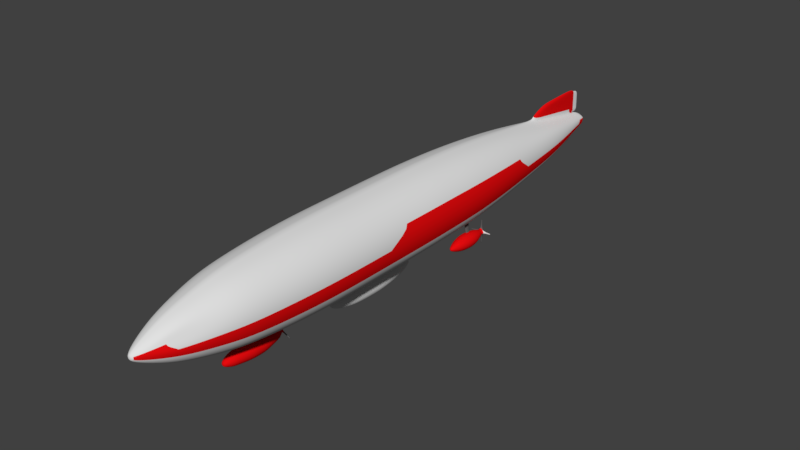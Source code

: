 # Source: Jefe_Fake.blend  (saved by Blender 2.79.0; exported with 4.5.12 LTS)
import bpy
from mathutils import Matrix  # noqa: F401  (used for matrix-valued properties, if any)

bpy.ops.wm.read_factory_settings(use_empty=True)
scene = bpy.context.scene
scene.name = 'Scene'

# ---- collections
col_collection_1 = bpy.data.collections.new('Collection 1'); scene.collection.children.link(col_collection_1)

# ---- materials (node trees are filled in below, after node groups)
mat_material_001 = bpy.data.materials.new('Material.001')
mat_material_001.alpha_threshold = 0.0
mat_material_001.use_transparent_shadow = False
mat_material_001.diffuse_color = (0.1149, 0.1149, 0.1149, 1.0)
mat_material_001.roughness = 0.5
mat_material_001.specular_intensity = 0.0
mat_fakeboss_1 = bpy.data.materials.new('FakeBoss_1')
mat_fakeboss_1.alpha_threshold = 0.0
mat_fakeboss_1.use_transparent_shadow = False
mat_fakeboss_1.diffuse_color = (0.7613, 0.7613, 0.7613, 1.0)
mat_fakeboss_1.roughness = 0.5
mat_fakeboss_1.specular_intensity = 0.0
mat_material_002 = bpy.data.materials.new('Material.002')
mat_material_002.alpha_threshold = 0.0
mat_material_002.use_transparent_shadow = False
mat_material_002.diffuse_color = (0.8, 0.003781, 0.004875, 1.0)
mat_material_002.roughness = 0.5
mat_material_002.specular_intensity = 0.0

# ---- material node trees

# ---- world
world_world = bpy.data.worlds.new('World'); scene.world = world_world
world_world.color = (0.05088, 0.05088, 0.05088)
world_world.use_sun_shadow = False
world_world.sun_shadow_jitter_overblur = 0.0
world_world.cycles.sampling_method = 'MANUAL'

# ---- meshes
me_cube_004 = bpy.data.meshes.new('Cube.004')
me_cube_004.from_pydata([(-1.0, -1.0, -1.0), (-1.0, -1.0, 1.0), (-1.0, 1.0, -1.0), (-1.0, 1.0, 1.0), (1.0, -1.0, -1.0), (1.0, -1.0, 1.0), (1.0, 1.0, -1.0), (1.0, 1.0, 1.0)], [], [(0, 1, 3, 2), (2, 3, 7, 6), (6, 7, 5, 4), (4, 5, 1, 0), (2, 6, 4, 0), (7, 3, 1, 5)])
me_cube_004.polygons.foreach_set('use_smooth', [True] * 6)
me_cube_004.materials.append(mat_material_001)
me_cube_004.use_remesh_preserve_volume = False
me_cube_004.use_remesh_preserve_attributes = False
me_cube_004.use_mirror_vertex_groups = False
me_cube_004.update()
me_cube_003 = bpy.data.meshes.new('Cube.003')
me_cube_003.from_pydata([(-1.0, -1.0, -1.0), (-1.0, -1.0, 1.0), (-1.0, 1.0, -1.0), (-1.0, 1.0, 1.0), (1.0, -1.0, -1.0), (1.0, -1.0, 1.0), (1.0, 1.0, -1.0), (1.0, 1.0, 1.0)], [], [(0, 1, 3, 2), (2, 3, 7, 6), (6, 7, 5, 4), (4, 5, 1, 0), (2, 6, 4, 0), (7, 3, 1, 5)])
me_cube_003.polygons.foreach_set('use_smooth', [True] * 6)
me_cube_003.materials.append(mat_material_001)
me_cube_003.use_remesh_preserve_volume = False
me_cube_003.use_remesh_preserve_attributes = False
me_cube_003.use_mirror_vertex_groups = False
me_cube_003.update()
me_cube_001 = bpy.data.meshes.new('Cube.001')
me_cube_001.from_pydata([(-1.0, -1.0, -1.0), (-1.0, -1.0, 1.0), (-1.0, 1.0, -1.0), (-1.0, 1.0, 1.0), (1.0, -1.0, -1.0), (1.0, -1.0, 1.0), (1.0, 1.0, -1.0), (1.0, 1.0, 1.0)], [], [(0, 1, 3, 2), (2, 3, 7, 6), (6, 7, 5, 4), (4, 5, 1, 0), (2, 6, 4, 0), (7, 3, 1, 5)])
me_cube_001.polygons.foreach_set('use_smooth', [True] * 6)
me_cube_001.materials.append(mat_material_001)
me_cube_001.use_remesh_preserve_volume = False
me_cube_001.use_remesh_preserve_attributes = False
me_cube_001.use_mirror_vertex_groups = False
me_cube_001.update()
me_cylinder_003 = bpy.data.meshes.new('Cylinder.003')
me_cylinder_003.from_pydata([(0.6257, 0.7251, -2.018), (-9.218e-11, 0.9843, -2.018), (0.0, 1.099, -0.5), (0.0, 1.099, 0.5), (0.7071, 0.8065, -0.5), (0.7071, 0.8065, 0.5), (1.0, 0.09935, -0.5), (1.0, 0.09935, 0.5), (0.7071, -0.6078, -0.5), (0.7071, -0.6078, 0.5), (-8.742e-08, -0.9007, -0.5), (-8.742e-08, -0.9007, 0.5), (-0.7071, -0.6078, -0.5), (-0.7071, -0.6078, 0.5), (-1.0, 0.09935, -0.5), (-1.0, 0.09935, 0.5), (-0.7071, 0.8065, -0.5), (-0.7071, 0.8065, 0.5), (0.8849, 0.09935, -2.018), (0.6257, -0.5264, -2.018), (-7.745e-08, -0.7856, -2.018), (-0.6257, -0.5264, -2.018), (-0.8849, 0.09935, -2.018), (-0.6257, 0.7251, -2.018), (0.5586, 0.658, -2.997), (-1.68e-09, 0.8894, -2.997), (0.79, 0.09935, -2.997), (0.5586, -0.4593, -2.997), (-7.075e-08, -0.6907, -2.997), (-0.5586, -0.4593, -2.997), (-0.79, 0.09935, -2.997), (-0.5586, 0.658, -2.997), (0.4976, 0.597, -3.934), (-6.378e-09, 0.8031, -3.934), (0.7038, 0.09935, -3.934), (0.4976, -0.3983, -3.934), (-6.79e-08, -0.6044, -3.934), (-0.4976, -0.3983, -3.934), (-0.7038, 0.09935, -3.934), (-0.4976, 0.597, -3.934), (0.3759, 0.4752, -4.757), (-1.393e-08, 0.6309, -4.757), (0.5316, 0.09935, -4.757), (0.3759, -0.2765, -4.757), (-6.04e-08, -0.4322, -4.757), (-0.3759, -0.2765, -4.757), (-0.5316, 0.09935, -4.757), (-0.3759, 0.4752, -4.757), (0.2163, 0.3156, -5.481), (-2.7e-08, 0.4052, -5.481), (0.3059, 0.09935, -5.481), (0.2163, -0.1169, -5.481), (-5.374e-08, -0.2065, -5.481), (-0.2163, -0.1169, -5.481), (-0.3059, 0.09935, -5.481), (-0.2163, 0.3156, -5.481), (-3.725e-08, 0.09935, -5.793), (-1.0, 0.09935, 1.998), (-0.7071, -0.6078, 1.998), (-8.742e-08, -0.9007, 1.998), (0.7071, -0.6078, 1.998), (1.0, 0.09935, 1.998), (0.7071, 0.8065, 1.998), (0.0, 1.099, 1.998), (-0.7071, 0.8065, 1.998), (-0.8428, 0.1388, 3.299), (-0.5959, -0.4572, 3.299), (-7.968e-08, -0.704, 3.299), (0.5959, -0.4572, 3.299), (0.8428, 0.1388, 3.299), (0.5959, 0.7347, 3.299), (-6e-09, 0.9816, 3.299), (-0.5959, 0.7347, 3.299), (-0.6921, 0.1191, 4.511), (-0.4894, -0.3703, 4.511), (-7.289e-08, -0.5731, 4.511), (0.4894, -0.3703, 4.511), (0.6921, 0.1191, 4.511), (0.4894, 0.6085, 4.511), (-1.238e-08, 0.8112, 4.511), (-0.4894, 0.6085, 4.511), (-0.4865, 0.1092, 5.428), (-0.344, -0.2348, 5.428), (-6.773e-08, -0.3773, 5.428), (0.344, -0.2348, 5.428), (0.4865, 0.1092, 5.428), (0.344, 0.4532, 5.428), (-2.521e-08, 0.5957, 5.428), (-0.344, 0.4532, 5.428), (-0.1634, 0.1092, 6.249), (-0.1155, -0.006346, 6.249), (-5.774e-08, -0.05421, 6.249), (0.1155, -0.006346, 6.249), (0.1634, 0.1092, 6.249), (0.1155, 0.2248, 6.249), (-4.377e-08, 0.2726, 6.249), (-0.1155, 0.2248, 6.249), (-5.541e-08, 0.1092, 6.591), (0.3147, -1.009, 6.249), (0.9884, 0.5331, 6.655), (1.104, 0.6486, 6.249), (1.152, 0.5331, 6.249), (-0.3642, 1.061, 6.612), (-0.4798, 1.176, 6.249), (-0.3642, 1.224, 6.249), (0.4303, -0.9609, 6.249), (0.3147, -0.8453, 6.452), (-1.208, -0.3234, 6.249), (-1.16, -0.439, 6.249), (-1.044, -0.3234, 6.589), (0.1291, 0.2383, 6.2), (0.1826, 0.1092, 6.2), (0.1291, -0.01992, 6.2), (-5.834e-08, -0.07341, 6.2), (-0.1291, -0.01992, 6.2), (-0.1826, 0.1092, 6.2), (-0.1291, 0.2383, 6.2), (-4.267e-08, 0.2918, 6.2)], [], [(1, 0, 24, 25), (4, 6, 18, 0), (2, 3, 5, 4), (19, 20, 28, 27), (2, 4, 0, 1), (4, 5, 7, 6), (22, 23, 31, 30), (10, 12, 21, 20), (6, 7, 9, 8), (0, 18, 26, 24), (8, 10, 20, 19), (8, 9, 11, 10), (21, 22, 30, 29), (14, 16, 23, 22), (10, 11, 13, 12), (23, 1, 25, 31), (6, 8, 19, 18), (12, 13, 15, 14), (18, 19, 27, 26), (16, 2, 1, 23), (14, 15, 17, 16), (20, 21, 29, 28), (12, 14, 22, 21), (16, 17, 3, 2), (25, 24, 32, 33), (26, 27, 35, 34), (28, 29, 37, 36), (30, 31, 39, 38), (24, 26, 34, 32), (27, 28, 36, 35), (29, 30, 38, 37), (31, 25, 33, 39), (35, 36, 44, 43), (37, 38, 46, 45), (39, 33, 41, 47), (33, 32, 40, 41), (34, 35, 43, 42), (36, 37, 45, 44), (38, 39, 47, 46), (32, 34, 42, 40), (40, 42, 50, 48), (43, 44, 52, 51), (45, 46, 54, 53), (47, 41, 49, 55), (41, 40, 48, 49), (42, 43, 51, 50), (44, 45, 53, 52), (46, 47, 55, 54), (50, 51, 56), (52, 53, 56), (54, 55, 56), (48, 50, 56), (51, 52, 56), (53, 54, 56), (55, 49, 56), (49, 48, 56), (5, 3, 63, 62), (9, 7, 61, 60), (17, 15, 57, 64), (11, 9, 60, 59), (3, 17, 64, 63), (13, 11, 59, 58), (7, 5, 62, 61), (15, 13, 58, 57), (59, 60, 68, 67), (57, 58, 66, 65), (63, 64, 72, 71), (60, 61, 69, 68), (58, 59, 67, 66), (64, 57, 65, 72), (62, 63, 71, 70), (61, 62, 70, 69), (70, 71, 79, 78), (68, 69, 77, 76), (66, 67, 75, 74), (72, 65, 73, 80), (69, 70, 78, 77), (67, 68, 76, 75), (65, 66, 74, 73), (71, 72, 80, 79), (75, 76, 84, 83), (73, 74, 82, 81), (79, 80, 88, 87), (78, 79, 87, 86), (76, 77, 85, 84), (74, 75, 83, 82), (80, 73, 81, 88), (77, 78, 86, 85), (111, 110, 94, 93), (113, 112, 92, 91), (115, 114, 90, 89), (117, 116, 96, 95), (110, 117, 95, 94), (112, 111, 93, 92), (114, 113, 91, 90), (116, 115, 89, 96), (92, 93, 97), (90, 91, 97), (96, 89, 97), (94, 97, 99, 100), (97, 91, 98, 106), (90, 97, 109, 108), (97, 95, 104, 102), (94, 95, 97), (104, 103, 102), (96, 97, 102, 103), (95, 96, 103, 104), (101, 100, 99), (97, 93, 101, 99), (93, 94, 100, 101), (98, 105, 106), (92, 97, 106, 105), (91, 92, 105, 98), (107, 108, 109), (97, 89, 107, 109), (89, 90, 108, 107), (88, 81, 115, 116), (82, 83, 113, 114), (84, 85, 111, 112), (86, 87, 117, 110), (87, 88, 116, 117), (81, 82, 114, 115), (83, 84, 112, 113), (85, 86, 110, 111)])
me_cylinder_003.polygons.foreach_set('use_smooth', [True] * 124)
me_cylinder_003.polygons.foreach_set('material_index', [2, 2, 2, 2, 2, 2, 2, 2, 2, 2, 2, 2, 2, 2, 2, 2, 2, 2, 2, 2, 2, 2, 2, 2, 2, 2, 2, 2, 2, 2, 2, 2, 2, 2, 2, 2, 2, 2, 2, 2, 2, 2, 2, 2, 2, 2, 2, 2, 2, 2, 2, 2, 2, 2, 2, 2, 2, 2, 2, 2, 2, 2, 2, 2, 2, 2, 2, 2, 2, 2, 2, 2, 2, 2, 2, 2, 2, 2, 2, 2, 2, 2, 2, 2, 2, 2, 2, 2, 2, 2, 2, 2, 2, 2, 2, 2, 2, 2, 2, 1, 1, 1, 1, 2, 1, 1, 1, 1, 1, 1, 1, 1, 1, 1, 1, 1, 2, 2, 2, 2, 2, 2, 2, 2])
me_cylinder_003.materials.append(mat_fakeboss_1)
me_cylinder_003.materials.append(mat_material_001)
me_cylinder_003.materials.append(mat_material_002)
me_cylinder_003.use_remesh_preserve_volume = False
me_cylinder_003.use_remesh_preserve_attributes = False
me_cylinder_003.use_mirror_vertex_groups = False
me_cylinder_003.update()
me_cylinder_002 = bpy.data.meshes.new('Cylinder.002')
me_cylinder_002.from_pydata([(0.6822, 0.6822, -1.823), (-2.628e-10, 0.9647, -1.823), (0.0, 1.0, -0.5), (0.0, 1.0, 0.5), (0.7071, 0.7071, -0.5), (0.7071, 0.7071, 0.5), (1.0, -4.371e-08, -0.5), (1.0, -4.371e-08, 0.5), (0.7071, -0.7071, -0.5), (0.7071, -0.7071, 0.5), (-8.742e-08, -1.0, -0.5), (-8.742e-08, -1.0, 0.5), (-0.7071, -0.7071, -0.5), (-0.7071, -0.7071, 0.5), (-1.0, 1.192e-08, -0.5), (-1.0, 1.192e-08, 0.5), (-0.7071, 0.7071, -0.5), (-0.7071, 0.7071, 0.5), (0.9647, -1.001e-07, -1.823), (0.6822, -0.6822, -1.823), (-8.46e-08, -0.9647, -1.823), (-0.6822, -0.6822, -1.823), (-0.9647, -4.64e-08, -1.823), (-0.6822, 0.6822, -1.823), (0.5934, 0.5934, -2.834), (-5.077e-09, 0.8392, -2.834), (0.8392, -1.4e-07, -2.834), (0.5934, -0.5934, -2.834), (-7.844e-08, -0.8392, -2.834), (-0.5934, -0.5934, -2.834), (-0.8392, -9.334e-08, -2.834), (-0.5934, 0.5934, -2.834), (0.3745, 0.3745, -3.9), (-2.244e-08, 0.5297, -3.9), (0.5297, -1.782e-07, -3.9), (0.3745, -0.3745, -3.9), (-6.874e-08, -0.5297, -3.9), (-0.3745, -0.3745, -3.9), (-0.5297, -1.488e-07, -3.9), (-0.3745, 0.3745, -3.9), (0.1971, 0.1971, -4.304), (-3.299e-08, 0.2787, -4.304), (0.2787, -1.913e-07, -4.304), (0.1971, -0.1971, -4.304), (-5.736e-08, -0.2787, -4.304), (-0.1971, -0.1971, -4.304), (-0.2787, -1.758e-07, -4.304), (-0.1971, 0.1971, -4.304), (-4.47e-08, -1.863e-07, -4.433), (-0.8313, -0.01838, 1.97), (-0.5878, -0.6062, 1.97), (-8.022e-08, -0.8497, 1.97), (0.5878, -0.6062, 1.97), (0.8313, -0.01838, 1.97), (0.5878, 0.5694, 1.97), (-7.542e-09, 0.8129, 1.97), (-0.5878, 0.5694, 1.97), (-0.5724, -0.01838, 3.275), (-0.4047, -0.4231, 3.275), (-7.38e-08, -0.5908, 3.275), (0.4047, -0.4231, 3.275), (0.5724, -0.01838, 3.275), (0.4047, 0.3863, 3.275), (-2.376e-08, 0.554, 3.275), (-0.4047, 0.3863, 3.275), (-0.271, 0.003779, 4.147), (-0.1916, -0.1879, 4.147), (-6.044e-08, -0.2672, 4.147), (0.1916, -0.1879, 4.147), (0.271, 0.003779, 4.147), (0.1916, 0.1954, 4.147), (-3.675e-08, 0.2748, 4.147), (-0.1916, 0.1954, 4.147), (-4.424e-08, 0.003779, 4.435)], [], [(19, 20, 28, 27), (12, 14, 22, 21), (2, 3, 5, 4), (1, 0, 24, 25), (4, 6, 18, 0), (4, 5, 7, 6), (20, 21, 29, 28), (2, 4, 0, 1), (6, 7, 9, 8), (22, 23, 31, 30), (10, 12, 21, 20), (8, 9, 11, 10), (0, 18, 26, 24), (8, 10, 20, 19), (10, 11, 13, 12), (21, 22, 30, 29), (14, 16, 23, 22), (12, 13, 15, 14), (23, 1, 25, 31), (6, 8, 19, 18), (14, 15, 17, 16), (18, 19, 27, 26), (16, 2, 1, 23), (16, 17, 3, 2), (25, 24, 32, 33), (26, 27, 35, 34), (28, 29, 37, 36), (30, 31, 39, 38), (24, 26, 34, 32), (27, 28, 36, 35), (29, 30, 38, 37), (31, 25, 33, 39), (35, 36, 44, 43), (37, 38, 46, 45), (39, 33, 41, 47), (33, 32, 40, 41), (34, 35, 43, 42), (36, 37, 45, 44), (38, 39, 47, 46), (32, 34, 42, 40), (40, 42, 48), (43, 44, 48), (45, 46, 48), (47, 41, 48), (41, 40, 48), (42, 43, 48), (44, 45, 48), (46, 47, 48), (5, 3, 55, 54), (9, 7, 53, 52), (17, 15, 49, 56), (11, 9, 52, 51), (3, 17, 56, 55), (13, 11, 51, 50), (7, 5, 54, 53), (15, 13, 50, 49), (53, 54, 62, 61), (51, 52, 60, 59), (49, 50, 58, 57), (56, 49, 57, 64), (54, 55, 63, 62), (52, 53, 61, 60), (50, 51, 59, 58), (55, 56, 64, 63), (58, 59, 67, 66), (64, 57, 65, 72), (61, 62, 70, 69), (59, 60, 68, 67), (57, 58, 66, 65), (63, 64, 72, 71), (62, 63, 71, 70), (60, 61, 69, 68), (70, 71, 73), (68, 69, 73), (66, 67, 73), (72, 65, 73), (69, 70, 73), (67, 68, 73), (65, 66, 73), (71, 72, 73)])
me_cylinder_002.polygons.foreach_set('use_smooth', [True] * 80)
me_cylinder_002.materials.append(mat_fakeboss_1)
me_cylinder_002.use_remesh_preserve_volume = False
me_cylinder_002.use_remesh_preserve_attributes = False
me_cylinder_002.use_mirror_vertex_groups = False
me_cylinder_002.update()
me_cylinder_001 = bpy.data.meshes.new('Cylinder.001')
me_cylinder_001.from_pydata([(3.507, 0.662, 1.441), (2.908, 0.9102, 1.441), (2.908, 1.078, -0.5), (2.908, 1.063, 0.5), (3.615, 0.7855, -0.5), (3.615, 0.7698, 0.5), (3.908, 0.07838, -0.5), (3.908, 0.0627, 0.5), (3.615, -0.6287, -0.5), (3.615, -0.6444, 0.5), (2.908, -0.9216, -0.5), (2.908, -0.9373, 0.5), (2.201, -0.6287, -0.5), (2.201, -0.6444, 0.5), (1.908, 0.07838, -0.5), (1.908, 0.0627, 0.5), (2.201, 0.7855, -0.5), (2.201, 0.7698, 0.5), (3.755, 0.0627, 1.441), (3.507, -0.5366, 1.441), (2.908, -0.7848, 1.441), (2.309, -0.5366, 1.441), (2.06, 0.0627, 1.441), (2.309, 0.662, 1.441), (3.347, 0.5021, 2.162), (2.908, 0.6842, 2.162), (3.529, 0.0627, 2.162), (3.347, -0.3767, 2.162), (2.908, -0.5587, 2.162), (2.469, -0.3767, 2.162), (2.287, 0.0627, 2.162), (2.469, 0.5021, 2.162), (3.112, 0.2668, 2.842), (2.908, 0.3514, 2.842), (3.197, 0.0627, 2.842), (3.112, -0.1414, 2.842), (2.908, -0.226, 2.842), (2.704, -0.1414, 2.842), (2.619, 0.0627, 2.842), (2.704, 0.2668, 2.842), (2.908, 0.07782, 3.084), (2.087, 0.05225, -1.414), (2.328, -0.528, -1.414), (2.908, -0.7684, -1.414), (3.488, -0.528, -1.414), (3.729, 0.05225, -1.414), (3.488, 0.6325, -1.414), (2.908, 0.8729, -1.414), (2.328, 0.6325, -1.414), (2.375, 0.02705, -2.183), (2.531, -0.3495, -2.183), (2.908, -0.5055, -2.183), (3.285, -0.3495, -2.183), (3.441, 0.02705, -2.183), (3.285, 0.4036, -2.183), (2.908, 0.5596, -2.183), (2.531, 0.4036, -2.183), (2.727, 0.001855, -2.775), (2.78, -0.1258, -2.775), (2.908, -0.1787, -2.775), (3.036, -0.1258, -2.775), (3.089, 0.001855, -2.775), (3.036, 0.1295, -2.775), (2.908, 0.1824, -2.775), (2.78, 0.1295, -2.775), (2.908, 0.001855, -2.863), (2.908, -1.615, -2.834), (2.78, -1.562, -2.834), (3.036, -1.562, -2.834), (2.908, -1.434, -2.922), (1.419, 0.001855, -2.63), (1.472, 0.1295, -2.63), (1.472, -0.1258, -2.63), (1.6, 0.001855, -2.718), (4.418, 0.001855, -2.81), (4.365, -0.1258, -2.81), (4.365, 0.1295, -2.81), (4.237, 0.001855, -2.898), (2.78, 1.587, -2.878), (2.908, 1.64, -2.878), (3.036, 1.587, -2.878), (2.908, 1.459, -2.966)], [], [(1, 23, 31, 25), (17, 15, 22, 23), (2, 3, 5, 4), (22, 21, 29, 30), (9, 7, 18, 19), (4, 5, 7, 6), (20, 19, 27, 28), (5, 3, 1, 0), (6, 7, 9, 8), (0, 1, 25, 24), (15, 13, 21, 22), (8, 9, 11, 10), (21, 20, 28, 29), (7, 5, 0, 18), (10, 11, 13, 12), (23, 22, 30, 31), (13, 11, 20, 21), (12, 13, 15, 14), (18, 0, 24, 26), (3, 17, 23, 1), (14, 15, 17, 16), (19, 18, 26, 27), (11, 9, 19, 20), (16, 17, 3, 2), (31, 30, 38, 39), (26, 24, 32, 34), (28, 27, 35, 36), (30, 29, 37, 38), (25, 31, 39, 33), (24, 25, 33, 32), (27, 26, 34, 35), (29, 28, 36, 37), (32, 33, 40), (35, 34, 40), (37, 36, 40), (39, 38, 40), (34, 32, 40), (36, 35, 40), (38, 37, 40), (33, 39, 40), (8, 10, 43, 44), (10, 12, 42, 43), (2, 4, 46, 47), (4, 6, 45, 46), (12, 14, 41, 42), (16, 2, 47, 48), (6, 8, 44, 45), (14, 16, 48, 41), (45, 44, 52, 53), (43, 42, 50, 51), (48, 47, 55, 56), (46, 45, 53, 54), (44, 43, 51, 52), (42, 41, 49, 50), (41, 48, 56, 49), (47, 46, 54, 55), (56, 55, 63, 64), (55, 54, 62, 63), (53, 52, 60, 61), (51, 50, 58, 59), (49, 56, 64, 57), (54, 53, 61, 62), (52, 51, 59, 60), (50, 49, 57, 58), (60, 65, 77, 75), (58, 65, 69, 67), (64, 65, 73, 71), (64, 63, 79, 78), (65, 64, 78, 81), (62, 61, 74, 76), (59, 58, 67, 66), (57, 64, 71, 70), (68, 66, 69), (66, 67, 69), (60, 59, 66, 68), (65, 60, 68, 69), (72, 70, 73), (70, 71, 73), (65, 58, 72, 73), (58, 57, 70, 72), (76, 74, 77), (74, 75, 77), (65, 62, 76, 77), (61, 60, 75, 74), (78, 79, 81), (79, 80, 81), (63, 62, 80, 79), (62, 65, 81, 80)])
me_cylinder_001.polygons.foreach_set('use_smooth', [True] * 88)
me_cylinder_001.polygons.foreach_set('material_index', [2, 2, 2, 2, 2, 2, 2, 2, 2, 2, 2, 2, 2, 2, 2, 2, 2, 2, 2, 2, 2, 2, 2, 2, 2, 2, 2, 2, 2, 2, 2, 2, 2, 2, 2, 2, 2, 2, 2, 2, 2, 2, 2, 2, 2, 2, 2, 2, 2, 2, 2, 2, 2, 2, 2, 2, 2, 2, 2, 2, 2, 2, 2, 2, 1, 1, 1, 1, 1, 0, 1, 1, 1, 1, 1, 1, 1, 1, 1, 1, 1, 1, 1, 0, 1, 1, 1, 1])
me_cylinder_001.materials.append(mat_fakeboss_1)
me_cylinder_001.materials.append(mat_material_001)
me_cylinder_001.materials.append(mat_material_002)
me_cylinder_001.use_remesh_preserve_volume = False
me_cylinder_001.use_remesh_preserve_attributes = False
me_cylinder_001.use_mirror_vertex_groups = False
me_cylinder_001.update()
me_cylinder = bpy.data.meshes.new('Cylinder')
me_cylinder.from_pydata([(-1.633e-18, 1.0, -1.684), (0.0, 1.0, -1.0), (0.0, 1.0, 1.0), (1.51e-07, -1.0, -1.0), (1.51e-07, -1.0, 1.0), (-0.3827, -0.9239, -1.0), (-0.3827, -0.9239, 1.0), (-0.7071, -0.7071, -1.0), (-0.7071, -0.7071, 1.0), (-0.9239, -0.3827, -1.0), (-0.9239, -0.3827, 1.0), (-1.0, 1.192e-08, -1.0), (-1.0, 1.192e-08, 1.0), (-0.9239, 0.3827, 0.7462), (-0.9239, 0.3827, 1.0), (-0.7071, 0.7071, -1.0), (-0.7071, 0.7071, 1.0), (-0.3827, 0.9239, -1.0), (-0.3827, 0.9239, 1.0), (1.51e-07, -1.0, -1.684), (-0.3827, -0.9239, -1.684), (-0.7071, -0.7071, -1.684), (-0.9239, -0.3827, -1.684), (-1.0, -2.002e-08, -1.684), (-0.9239, 0.3827, -1.684), (-0.7071, 0.7071, -1.684), (-0.3827, 0.9239, -1.684), (7.152e-10, 0.9808, -2.485), (1.488e-07, -0.9808, -2.485), (-0.3753, -0.9061, -2.485), (-0.6935, -0.6935, -2.485), (-0.9061, -0.3753, -2.485), (-0.9808, -5.493e-08, -2.485), (-0.9061, 0.3753, -2.485), (-0.6935, 0.6935, -2.485), (-0.3753, 0.9061, -2.485), (4.833e-09, 0.9333, -3.294), (1.458e-07, -0.9333, -3.294), (-0.3571, -0.8622, -3.294), (-0.6599, -0.6599, -3.294), (-0.8622, -0.3571, -3.294), (-0.9333, -9.241e-08, -3.294), (-0.8622, 0.3571, -3.294), (-0.6599, 0.6599, -3.294), (-0.3571, 0.8622, -3.294), (1.139e-08, 0.8431, -4.294), (1.387e-07, -0.8431, -4.294), (-0.3226, -0.7789, -4.294), (-0.5961, -0.5961, -4.294), (-0.7789, -0.3226, -4.294), (-0.8431, -1.385e-07, -4.294), (-0.7789, 0.3226, -4.294), (-0.5961, 0.5961, -4.294), (-0.3226, 0.7789, -4.294), (2.514e-08, 0.683, -4.963), (1.283e-07, -0.683, -4.963), (-0.2614, -0.631, -4.963), (-0.483, -0.483, -4.963), (-0.631, -0.2614, -4.963), (-0.683, -1.705e-07, -4.963), (-0.631, 0.2614, -4.963), (-0.483, 0.483, -4.963), (-0.2614, 0.631, -4.963), (4.787e-08, 0.4914, -5.662), (1.221e-07, -0.4914, -5.662), (-0.188, -0.454, -5.662), (-0.3475, -0.3475, -5.662), (-0.454, -0.188, -5.662), (-0.4914, -2.084e-07, -5.662), (-0.2165, 0.08967, -6.173), (-0.3475, 0.3475, -5.662), (-0.188, 0.454, -5.662), (9.035e-08, 0.1866, -6.267), (1.185e-07, -0.1866, -6.267), (-0.07142, -0.1724, -6.267), (-0.132, -0.132, -6.267), (-0.1724, -0.07142, -6.267), (-0.1866, -2.43e-07, -6.267), (-0.1724, 0.07142, -6.267), (-0.132, 0.132, -6.267), (-0.07142, 0.1724, -6.267), (1.041e-07, 0.07139, -6.426), (1.149e-07, -0.07139, -6.426), (-0.02732, -0.06596, -6.426), (-0.05048, -0.05048, -6.426), (-0.06595, -0.02732, -6.426), (-0.07139, -2.577e-07, -6.426), (-0.06595, 0.02732, -6.426), (-0.05048, 0.05048, -6.426), (-0.02732, 0.06595, -6.426), (1.091e-07, -2.645e-07, -6.449), (-0.6942, 0.6942, 1.674), (-0.907, 0.3757, 1.674), (-0.9818, 4.057e-08, 1.674), (-0.907, -0.3757, 1.674), (-0.6942, -0.6942, 1.674), (-0.3757, -0.907, 1.674), (1.487e-07, -0.9818, 1.674), (4.366e-10, 0.9818, 1.674), (-0.3757, 0.907, 1.674), (-0.6766, 0.6678, 2.627), (-0.884, 0.3573, 2.627), (-0.9568, -0.008824, 2.627), (-0.884, -0.375, 2.627), (-0.6766, -0.6854, 2.627), (-0.3662, -0.8928, 2.627), (1.598e-07, -0.9657, 2.627), (1.534e-08, 0.948, 2.627), (-0.3662, 0.8752, 2.627), (-0.6129, 0.6041, 3.765), (-0.8008, 0.3229, 3.765), (-0.8668, -0.008824, 3.765), (-0.8008, -0.3405, 3.765), (-0.6129, -0.6218, 3.765), (-0.3317, -0.8097, 3.765), (1.536e-07, -0.8757, 3.765), (2.269e-08, 0.858, 3.765), (-0.3317, 0.792, 3.765), (-0.529, 0.5201, 4.815), (-0.7958, 0.3208, 3.814), (-0.7481, -0.008824, 4.815), (-0.6911, -0.2951, 4.815), (-0.529, -0.5378, 4.815), (-0.2863, -0.6999, 4.815), (1.445e-07, -0.7569, 4.815), (3.158e-08, 0.7392, 4.815), (-0.2863, 0.6823, 4.815), (-0.4368, 0.428, 5.91), (-0.5708, 0.2276, 5.91), (-0.6178, -0.008824, 5.91), (-0.5708, -0.2452, 5.91), (-0.4368, -0.4457, 5.91), (-0.2364, -0.5796, 5.91), (1.366e-07, -0.6266, 5.91), (4.327e-08, 0.609, 5.91), (-0.0732, 0.5619, 5.91), (-0.3179, 0.3091, 6.847), (-0.4154, 0.1632, 6.847), (-0.4496, -0.008824, 6.847), (-0.4154, -0.1809, 6.847), (-0.3179, -0.3268, 6.847), (-0.06881, -0.4408, 6.747), (1.255e-07, -0.4764, 6.747), (-0.05327, 0.4066, 6.847), (-0.1414, 0.1326, 7.907), (-0.1638, 0.05904, 8.125), (-0.1999, -0.008824, 7.907), (-0.1847, -0.08534, 7.907), (-0.1414, -0.1502, 7.907), (-0.03335, -0.2182, 7.794), (1.065e-07, -0.2355, 7.794), (7.418e-08, 0.2773, 7.742), (-0.02369, 0.2621, 7.742), (-0.1243, 0.1155, 8.14), (-0.1624, 0.05843, 8.14), (-0.1758, -0.008824, 8.14), (-0.1624, -0.07608, 8.14), (-0.1243, -0.1331, 8.14), (-0.06726, -0.1712, 8.14), (1.023e-07, -0.1846, 8.14), (7.574e-08, 0.1669, 8.14), (-0.06726, 0.1535, 8.14), (8.475e-08, -0.008824, 8.14), (4.327e-08, 0.8269, 6.248), (-0.02369, 0.6573, 7.733), (-0.05327, 0.7241, 6.892), (-0.02369, 0.3292, 7.972), (-0.02369, 0.3237, 7.74), (-0.02369, 0.3761, 7.97), (-0.05327, 0.5087, 6.863), (-0.06158, 0.6236, 5.919), (4.327e-08, 0.6706, 5.917), (-0.06291, 0.7799, 6.25), (4.327e-08, 0.8869, 6.508), (-0.02369, 0.9024, 7.732), (-0.05327, 0.8576, 6.901), (5.634e-08, 0.8917, 6.9), (7.418e-08, 0.9176, 7.731), (-0.05644, 0.8399, 6.51), (-0.01827, 0.3757, 7.745), (-0.01827, 0.3282, 7.747), (8.825e-08, 0.2872, 7.747), (8.825e-08, 0.8336, 7.738), (-0.01827, 0.6329, 7.74), (-0.01827, 0.8219, 7.739), (7.418e-08, 0.2385, 7.972), (7.418e-08, 0.3876, 7.97), (7.418e-08, 0.8277, 7.961), (7.418e-08, 0.6305, 7.963), (-0.02369, 0.6297, 7.963), (-0.02369, 0.8161, 7.962), (-0.06667, -0.4827, 6.822), (1.244e-07, -0.5162, 6.814), (-0.03335, -0.5178, 7.828), (1.065e-07, -0.5346, 7.823)], [], [(11, 13, 24, 23), (19, 20, 29, 28), (5, 7, 21, 20), (22, 23, 32, 31), (25, 26, 35, 34), (17, 1, 0, 26), (13, 15, 25, 24), (7, 9, 22, 21), (26, 0, 27, 35), (21, 22, 31, 30), (3, 4, 6, 5), (24, 25, 34, 33), (5, 6, 8, 7), (7, 8, 10, 9), (9, 10, 12, 11), (15, 17, 26, 25), (11, 12, 14, 13), (20, 21, 30, 29), (9, 11, 23, 22), (13, 14, 16, 15), (23, 24, 33, 32), (3, 5, 20, 19), (15, 16, 18, 17), (17, 18, 2, 1), (35, 27, 36, 44), (34, 35, 44, 43), (33, 34, 43, 42), (32, 33, 42, 41), (31, 32, 41, 40), (30, 31, 40, 39), (29, 30, 39, 38), (28, 29, 38, 37), (39, 40, 49, 48), (38, 39, 48, 47), (37, 38, 47, 46), (44, 36, 45, 53), (43, 44, 53, 52), (42, 43, 52, 51), (41, 42, 51, 50), (40, 41, 50, 49), (50, 51, 60, 59), (49, 50, 59, 58), (48, 49, 58, 57), (47, 48, 57, 56), (46, 47, 56, 55), (53, 45, 54, 62), (52, 53, 62, 61), (51, 52, 61, 60), (62, 54, 63, 71), (61, 62, 71, 70), (60, 61, 70, 69), (59, 60, 69, 68), (58, 59, 68, 67), (57, 58, 67, 66), (56, 57, 66, 65), (55, 56, 65, 64), (66, 67, 76, 75), (65, 66, 75, 74), (64, 65, 74, 73), (71, 63, 72, 80), (70, 71, 80, 79), (69, 70, 79, 78), (68, 69, 78, 77), (67, 68, 77, 76), (77, 78, 87, 86), (76, 77, 86, 85), (75, 76, 85, 84), (74, 75, 84, 83), (73, 74, 83, 82), (80, 72, 81, 89), (79, 80, 89, 88), (78, 79, 88, 87), (88, 89, 90), (87, 88, 90), (86, 87, 90), (85, 86, 90), (84, 85, 90), (83, 84, 90), (82, 83, 90), (89, 81, 90), (8, 6, 96, 95), (14, 12, 93, 92), (6, 4, 97, 96), (12, 10, 94, 93), (18, 16, 91, 99), (10, 8, 95, 94), (16, 14, 92, 91), (2, 18, 99, 98), (93, 94, 103, 102), (94, 95, 104, 103), (95, 96, 105, 104), (98, 99, 108, 107), (96, 97, 106, 105), (99, 91, 100, 108), (91, 92, 101, 100), (92, 93, 102, 101), (100, 101, 110, 109), (101, 102, 111, 110), (102, 103, 112, 111), (103, 104, 113, 112), (104, 105, 114, 113), (105, 106, 115, 114), (107, 108, 117, 116), (108, 100, 109, 117), (114, 115, 124, 123), (116, 117, 126, 125), (117, 109, 118, 126), (109, 110, 119, 118), (110, 111, 120, 119), (111, 112, 121, 120), (112, 113, 122, 121), (113, 114, 123, 122), (121, 122, 131, 130), (122, 123, 132, 131), (123, 124, 133, 132), (125, 126, 135, 134), (126, 118, 127, 135), (118, 119, 128, 127), (119, 120, 129, 128), (120, 121, 130, 129), (127, 128, 137, 136), (128, 129, 138, 137), (129, 130, 139, 138), (130, 131, 140, 139), (131, 132, 141, 140), (132, 133, 142, 141), (143, 152, 167, 169), (135, 127, 136, 143), (150, 149, 193, 194), (177, 174, 184, 182), (134, 135, 170, 171), (143, 136, 144, 152), (136, 137, 145, 144), (137, 138, 146, 145), (138, 139, 147, 146), (139, 140, 148, 147), (140, 141, 149, 148), (147, 148, 157, 156), (148, 149, 158, 157), (149, 150, 159, 158), (151, 152, 161, 160), (152, 144, 153, 161), (144, 145, 154, 153), (145, 146, 155, 154), (146, 147, 156, 155), (153, 154, 162), (154, 155, 162), (155, 156, 162), (156, 157, 162), (157, 158, 162), (158, 159, 162), (160, 161, 162), (161, 153, 162), (171, 170, 172, 163), (169, 167, 164, 165), (164, 167, 179, 183), (170, 169, 165, 172), (135, 143, 169, 170), (167, 152, 180, 179), (173, 178, 175, 176), (176, 175, 174, 177), (163, 172, 178, 173), (165, 164, 174, 175), (172, 165, 175, 178), (182, 184, 190, 187), (179, 180, 166, 168), (183, 179, 168, 189), (184, 183, 189, 190), (152, 151, 181, 180), (174, 164, 183, 184), (166, 185, 186, 168), (168, 186, 188, 189), (189, 188, 187, 190), (180, 181, 185, 166), (191, 192, 194, 193), (141, 142, 192, 191), (149, 141, 191, 193)])
me_cylinder.polygons.foreach_set('use_smooth', [True] * 177)
me_cylinder.polygons.foreach_set('material_index', [0, 0, 0, 1, 0, 0, 0, 0, 0, 0, 0, 0, 0, 0, 1, 0, 1, 0, 1, 0, 0, 0, 0, 0, 0, 0, 0, 0, 1, 0, 0, 0, 0, 0, 0, 0, 0, 0, 0, 1, 0, 1, 0, 0, 0, 0, 0, 0, 0, 0, 0, 0, 1, 0, 0, 0, 0, 0, 0, 0, 0, 0, 1, 1, 1, 1, 0, 0, 0, 0, 0, 0, 0, 0, 0, 0, 0, 0, 0, 0, 0, 1, 0, 1, 0, 0, 0, 0, 1, 0, 0, 0, 0, 0, 0, 1, 0, 1, 1, 0, 0, 0, 0, 0, 0, 0, 0, 0, 1, 1, 0, 0, 0, 0, 0, 0, 0, 0, 0, 1, 0, 0, 1, 0, 0, 0, 0, 0, 0, 1, 0, 0, 0, 0, 1, 0, 0, 0, 0, 0, 0, 0, 0, 1, 1, 0, 0, 0, 0, 0, 0, 0, 0, 1, 1, 1, 1, 0, 1, 1, 1, 1, 1, 1, 0, 0, 0, 0, 0, 1, 0, 0, 0, 0, 0, 0, 0])
me_cylinder.materials.append(mat_fakeboss_1)
me_cylinder.materials.append(mat_material_002)
me_cylinder.use_remesh_preserve_volume = False
me_cylinder.use_remesh_preserve_attributes = False
me_cylinder.use_mirror_vertex_groups = False
me_cylinder.update()
me_cube_002 = bpy.data.meshes.new('Cube.002')
me_cube_002.from_pydata([(-1.0, -1.0, -1.0), (-1.0, -1.0, 1.0), (-1.0, 1.0, -1.0), (-1.0, 1.0, 1.0), (1.0, -1.0, -1.0), (1.0, -1.0, 1.0), (1.0, 1.0, -1.0), (1.0, 1.0, 1.0)], [], [(0, 1, 3, 2), (2, 3, 7, 6), (6, 7, 5, 4), (4, 5, 1, 0), (2, 6, 4, 0), (7, 3, 1, 5)])
me_cube_002.polygons.foreach_set('use_smooth', [True] * 6)
me_cube_002.materials.append(mat_material_001)
me_cube_002.use_remesh_preserve_volume = False
me_cube_002.use_remesh_preserve_attributes = False
me_cube_002.use_mirror_vertex_groups = False
me_cube_002.update()

# ---- objects
ob_cube_003 = bpy.data.objects.new('Cube.003', me_cube_004)
ob_cube_002 = bpy.data.objects.new('Cube.002', me_cube_003)
ob_cube = bpy.data.objects.new('Cube', me_cube_001)
ob_cylinder_003 = bpy.data.objects.new('Cylinder.003', me_cylinder_003)
ob_cylinder_002 = bpy.data.objects.new('Cylinder.002', me_cylinder_002)
ob_cylinder_001 = bpy.data.objects.new('Cylinder.001', me_cylinder_001)
ob_cylinder = bpy.data.objects.new('Cylinder', me_cylinder)
ob_cube_001 = bpy.data.objects.new('Cube.001', me_cube_002)

# ---- transforms, parenting, visibility, modifiers, constraints
ob_cube_003.location = (-0.003846, -1.767, -0.4675)
ob_cube_003.rotation_euler = (0.0, -0.0, -3.142)
ob_cube_003.scale = (0.04669, 0.04669, 0.1373)
ob_cube_003.lineart.crease_threshold = 0.0
_m = ob_cube_003.modifiers.new('Subsurf', 'SUBSURF')
_m.uv_smooth = 'PRESERVE_CORNERS'
_m.quality = 2
_m.show_only_control_edges = False
ob_cube_002.location = (-0.003846, -0.1375, -0.5094)
ob_cube_002.rotation_euler = (0.0, -0.0, -3.142)
ob_cube_002.scale = (0.09423, 0.09423, 0.09423)
ob_cube_002.lineart.crease_threshold = 0.0
_m = ob_cube_002.modifiers.new('Subsurf', 'SUBSURF')
_m.uv_smooth = 'PRESERVE_CORNERS'
_m.quality = 2
_m.show_only_control_edges = False
ob_cube.location = (0.2581, 1.273, -0.3859)
ob_cube.rotation_euler = (0.0, 0.1764, -3.142)
ob_cube.scale = (0.01291, 0.04114, 0.1635)
ob_cube.lineart.crease_threshold = 0.0
_m = ob_cube.modifiers.new('Subsurf', 'SUBSURF')
_m.uv_smooth = 'PRESERVE_CORNERS'
_m.quality = 2
_m.show_only_control_edges = False
ob_cylinder_003.location = (-0.003846, -1.825, -0.5664)
ob_cylinder_003.rotation_euler = (1.571, -0.0, -3.142)
ob_cylinder_003.scale = (0.11, 0.11, 0.06477)
ob_cylinder_003.lineart.crease_threshold = 0.0
_m = ob_cylinder_003.modifiers.new('Subsurf', 'SUBSURF')
_m.uv_smooth = 'PRESERVE_CORNERS'
_m.quality = 2
_m.show_only_control_edges = False
ob_cylinder_002.location = (-0.007907, -0.07703, -0.6011)
ob_cylinder_002.rotation_euler = (1.571, -0.0, -3.142)
ob_cylinder_002.scale = (0.1439, 0.1439, 0.1439)
ob_cylinder_002.lineart.crease_threshold = 0.0
_m = ob_cylinder_002.modifiers.new('Subsurf', 'SUBSURF')
_m.uv_smooth = 'PRESERVE_CORNERS'
_m.quality = 2
_m.show_only_control_edges = False
ob_cylinder_001.location = (1.313e-05, 1.232, -0.5236)
ob_cylinder_001.rotation_euler = (1.571, -0.0, -3.142)
ob_cylinder_001.scale = (-0.09918, -0.09918, -0.09918)
ob_cylinder_001.lineart.crease_threshold = 0.0
_m = ob_cylinder_001.modifiers.new('Mirror', 'MIRROR')
_m = ob_cylinder_001.modifiers.new('Subsurf', 'SUBSURF')
_m.uv_smooth = 'PRESERVE_CORNERS'
_m.quality = 2
_m.show_only_control_edges = False
ob_cylinder.location = (-0.007484, -0.009779, 0.03638)
ob_cylinder.rotation_euler = (1.571, -0.0, -3.142)
ob_cylinder.scale = (0.4947, 0.4947, 0.4947)
ob_cylinder.lineart.crease_threshold = 0.0
_m = ob_cylinder.modifiers.new('Subsurf', 'SUBSURF')
_m.uv_smooth = 'PRESERVE_CORNERS'
_m.quality = 2
_m.show_only_control_edges = False
_m = ob_cylinder.modifiers.new('Mirror', 'MIRROR')
_m.use_clip = True
ob_cube_001.location = (-0.2466, 1.273, -0.3859)
ob_cube_001.rotation_euler = (0.0, 0.1764, 4.768e-07)
ob_cube_001.scale = (0.01291, 0.04114, 0.1635)
ob_cube_001.lineart.crease_threshold = 0.0
_m = ob_cube_001.modifiers.new('Subsurf', 'SUBSURF')
_m.uv_smooth = 'PRESERVE_CORNERS'
_m.quality = 2
_m.show_only_control_edges = False

# ---- collection membership
col_collection_1.objects.link(ob_cube_003)
col_collection_1.objects.link(ob_cube_002)
col_collection_1.objects.link(ob_cube)
col_collection_1.objects.link(ob_cylinder_003)
col_collection_1.objects.link(ob_cylinder_002)
col_collection_1.objects.link(ob_cylinder_001)
col_collection_1.objects.link(ob_cylinder)
col_collection_1.objects.link(ob_cube_001)

# ---- scene / render settings (as saved in the file)
scene.frame_start = 1; scene.frame_end = 250; scene.frame_set(1)
scene.render.engine = 'BLENDER_EEVEE_NEXT'
scene.render.resolution_percentage = 50
scene.render.dither_intensity = 0.0
scene.cycles.use_denoising = False
scene.cycles.samples = 128
scene.cycles.sampling_pattern = 'TABULATED_SOBOL'
scene.cycles.use_adaptive_sampling = False
scene.cycles.use_light_tree = False
scene.cycles.blur_glossy = 0.0
scene.cycles.sample_clamp_indirect = 0.0
scene.view_settings.view_transform = 'Standard'
bpy.context.view_layer.update()

# ---- added for rendering (the .blend has no active camera and no usable light): camera, sun
cam_auto = bpy.data.cameras.new('AutoCamera')
cam_auto.lens = 50.0
cam_auto.sensor_width = 36.0
cam_auto.clip_end = 1000.0
ob_auto_camera = bpy.data.objects.new('AutoCamera', cam_auto)
scene.collection.objects.link(ob_auto_camera)
ob_auto_camera.location = (6.82885, -7.79311, 5.36213)
ob_auto_camera.rotation_euler = (1.09748, -7.21219e-08, 0.694738)
scene.camera = ob_auto_camera
light_auto_sun = bpy.data.lights.new('AutoSun', 'SUN')
light_auto_sun.energy = 3.0
light_auto_sun.angle = 0.0523599
ob_auto_sun = bpy.data.objects.new('AutoSun', light_auto_sun)
scene.collection.objects.link(ob_auto_sun)
ob_auto_sun.rotation_euler = (0.872665, 0.174533, 0.523599)
bpy.context.view_layer.update()
